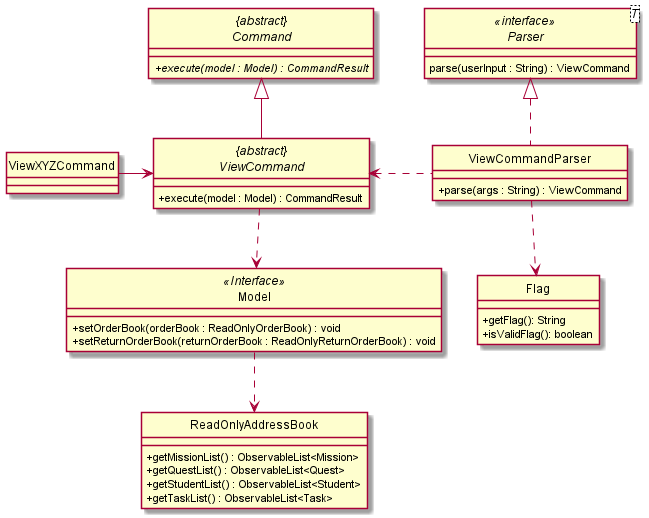

The diagram above was rendered by PlantUML. Its source (embedded in the PNG):
@startuml
skinparam backgroundColor #ffffff
skinparam classAttributeIconSize 0
hide circle

abstract class "{abstract}\nCommand" {
    + {abstract} execute(model : Model) : CommandResult
}

class Model <<Interface>> {
    + setOrderBook(orderBook : ReadOnlyOrderBook) : void
    + setReturnOrderBook(returnOrderBook : ReadOnlyReturnOrderBook) : void
}

Model ..> ReadOnlyAddressBook

class ReadOnlyAddressBook {
    + getMissionList() : ObservableList<Mission>
    + getQuestList() : ObservableList<Quest>
    + getStudentList() : ObservableList<Student>
    + getTaskList() : ObservableList<Task>
}

abstract class "{abstract}\nViewCommand"{
    + execute(model : Model) : CommandResult
}

class ViewCommandParser implements Parser {
    + parse(args : String) : ViewCommand
}

interface Parser<T> <<interface>> {
    parse(userInput : String) : ViewCommand
}

class Flag {
    + getFlag(): String
    + isValidFlag(): boolean
}

class ViewXYZCommand

"{abstract}\nViewCommand" <..left ViewCommandParser
"{abstract}\nViewCommand" ..> Model
"{abstract}\nViewCommand" --up|> "{abstract}\nCommand"
ViewCommandParser ..> Flag
ViewXYZCommand -> "{abstract}\nViewCommand"
@enduml